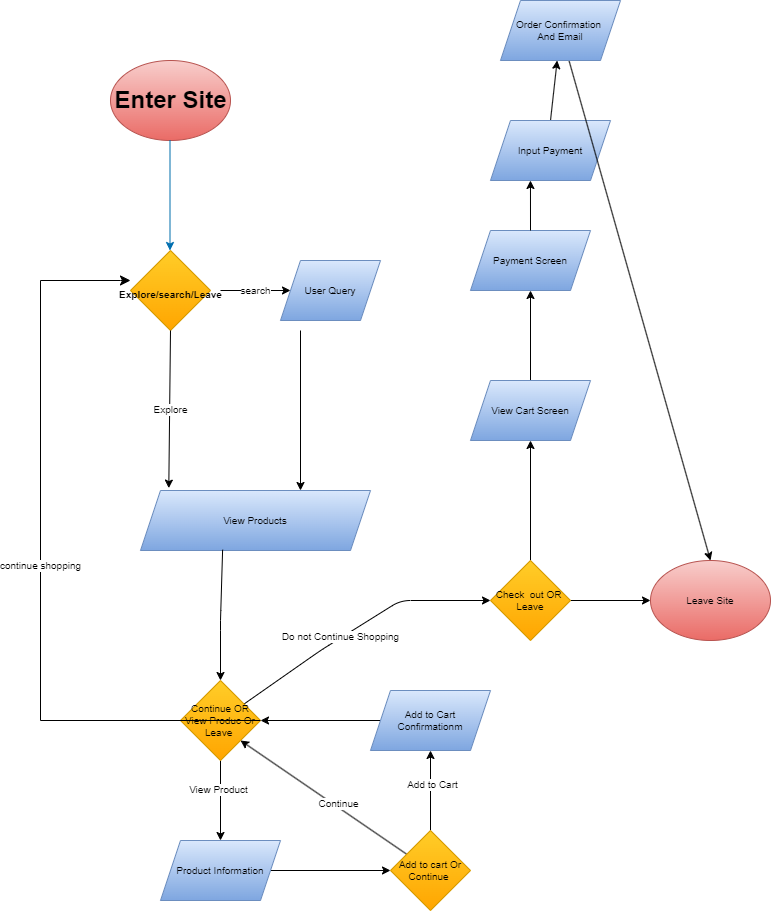

The diagram above was exported from draw.io. Its source (the exported page's mxGraphModel, read from the mxfile embedded in the PNG):
<mxGraphModel dx="746" dy="1171" grid="1" gridSize="10" guides="1" tooltips="1" connect="1" arrows="1" fold="1" page="1" pageScale="1" pageWidth="850" pageHeight="1100" math="0" shadow="0">
  <root>
    <mxCell id="0" />
    <mxCell id="1" parent="0" />
    <mxCell id="2" value="" style="ellipse;whiteSpace=wrap;html=1;fillColor=#f8cecc;strokeColor=#b85450;gradientColor=#ea6b66;" vertex="1" parent="1">
      <mxGeometry x="150" y="70" width="120" height="80" as="geometry" />
    </mxCell>
    <mxCell id="3" value="Enter Site" style="text;strokeColor=none;fillColor=none;html=1;fontSize=24;fontStyle=1;verticalAlign=middle;align=center;" vertex="1" parent="1">
      <mxGeometry x="160" y="90" width="100" height="40" as="geometry" />
    </mxCell>
    <mxCell id="4" value="" style="endArrow=classic;html=1;fillColor=#1ba1e2;strokeColor=#006EAF;" edge="1" parent="1">
      <mxGeometry width="50" height="50" relative="1" as="geometry">
        <mxPoint x="209.5" y="150" as="sourcePoint" />
        <mxPoint x="209.5" y="260" as="targetPoint" />
      </mxGeometry>
    </mxCell>
    <mxCell id="5" value="" style="rhombus;whiteSpace=wrap;html=1;fillColor=#ffcd28;strokeColor=#d79b00;gradientColor=#ffa500;" vertex="1" parent="1">
      <mxGeometry x="170" y="260" width="80" height="80" as="geometry" />
    </mxCell>
    <mxCell id="6" value="&lt;font size=&quot;1&quot;&gt;Explore/search/Leave&lt;/font&gt;" style="text;strokeColor=none;fillColor=none;html=1;fontSize=24;fontStyle=1;verticalAlign=middle;align=center;" vertex="1" parent="1">
      <mxGeometry x="160" y="280" width="100" height="40" as="geometry" />
    </mxCell>
    <mxCell id="8" value="" style="shape=parallelogram;perimeter=parallelogramPerimeter;whiteSpace=wrap;html=1;fixedSize=1;fontSize=10;fillColor=#dae8fc;gradientColor=#7ea6e0;strokeColor=#6c8ebf;" vertex="1" parent="1">
      <mxGeometry x="320" y="270" width="100" height="60" as="geometry" />
    </mxCell>
    <mxCell id="9" value="t" style="endArrow=classic;html=1;fontSize=10;exitX=0.5;exitY=1;exitDx=0;exitDy=0;entryX=0.123;entryY=-0.04;entryDx=0;entryDy=0;entryPerimeter=0;" edge="1" parent="1" source="5" target="18">
      <mxGeometry relative="1" as="geometry">
        <mxPoint x="209.5" y="360" as="sourcePoint" />
        <mxPoint x="200" y="490" as="targetPoint" />
      </mxGeometry>
    </mxCell>
    <mxCell id="10" value="Explore" style="edgeLabel;resizable=0;html=1;align=center;verticalAlign=middle;fontSize=10;" connectable="0" vertex="1" parent="9">
      <mxGeometry relative="1" as="geometry" />
    </mxCell>
    <mxCell id="12" value="search" style="endArrow=classic;html=1;fontSize=10;exitX=1;exitY=0.5;exitDx=0;exitDy=0;entryX=0;entryY=0.5;entryDx=0;entryDy=0;strokeWidth=1;" edge="1" parent="1" source="6" target="8">
      <mxGeometry relative="1" as="geometry">
        <mxPoint x="280" y="300" as="sourcePoint" />
        <mxPoint x="360" y="299.5" as="targetPoint" />
        <Array as="points" />
        <mxPoint as="offset" />
      </mxGeometry>
    </mxCell>
    <mxCell id="16" value="User Query" style="text;html=1;strokeColor=none;fillColor=none;align=center;verticalAlign=middle;whiteSpace=wrap;rounded=0;fontSize=10;" vertex="1" parent="1">
      <mxGeometry x="340" y="285" width="60" height="30" as="geometry" />
    </mxCell>
    <mxCell id="17" value="" style="endArrow=classic;html=1;strokeWidth=1;fontSize=10;" edge="1" parent="1">
      <mxGeometry width="50" height="50" relative="1" as="geometry">
        <mxPoint x="340" y="340" as="sourcePoint" />
        <mxPoint x="340" y="500" as="targetPoint" />
      </mxGeometry>
    </mxCell>
    <mxCell id="18" value="View Products" style="shape=parallelogram;perimeter=parallelogramPerimeter;whiteSpace=wrap;html=1;fixedSize=1;fontSize=10;fillColor=#dae8fc;gradientColor=#7ea6e0;strokeColor=#6c8ebf;" vertex="1" parent="1">
      <mxGeometry x="180" y="500" width="230" height="60" as="geometry" />
    </mxCell>
    <mxCell id="21" value="" style="endArrow=classic;html=1;strokeWidth=1;fontSize=10;exitX=0.357;exitY=0.987;exitDx=0;exitDy=0;exitPerimeter=0;" edge="1" parent="1" source="18">
      <mxGeometry width="50" height="50" relative="1" as="geometry">
        <mxPoint x="270" y="570" as="sourcePoint" />
        <mxPoint x="260" y="690" as="targetPoint" />
        <Array as="points">
          <mxPoint x="260" y="630" />
        </Array>
      </mxGeometry>
    </mxCell>
    <mxCell id="35" style="edgeStyle=none;html=1;strokeWidth=1;fontSize=10;entryX=0.5;entryY=0;entryDx=0;entryDy=0;" edge="1" parent="1" source="22" target="36">
      <mxGeometry relative="1" as="geometry">
        <mxPoint x="260" y="830" as="targetPoint" />
      </mxGeometry>
    </mxCell>
    <mxCell id="38" value="View Product" style="edgeLabel;html=1;align=center;verticalAlign=middle;resizable=0;points=[];fontSize=10;" vertex="1" connectable="0" parent="35">
      <mxGeometry x="-0.29" y="-3" relative="1" as="geometry">
        <mxPoint as="offset" />
      </mxGeometry>
    </mxCell>
    <mxCell id="47" style="edgeStyle=none;html=1;strokeWidth=1;fontSize=10;" edge="1" parent="1" source="22">
      <mxGeometry relative="1" as="geometry">
        <mxPoint x="530" y="610" as="targetPoint" />
        <Array as="points">
          <mxPoint x="360" y="660" />
          <mxPoint x="440" y="610" />
        </Array>
      </mxGeometry>
    </mxCell>
    <mxCell id="49" value="Do not Continue Shopping" style="edgeLabel;html=1;align=center;verticalAlign=middle;resizable=0;points=[];fontSize=10;" vertex="1" connectable="0" parent="47">
      <mxGeometry x="-0.1555" y="2" relative="1" as="geometry">
        <mxPoint as="offset" />
      </mxGeometry>
    </mxCell>
    <mxCell id="22" value="Continue OR View Produc Or Leave&amp;nbsp;" style="rhombus;whiteSpace=wrap;html=1;fontSize=10;fillColor=#ffcd28;gradientColor=#ffa500;strokeColor=#d79b00;" vertex="1" parent="1">
      <mxGeometry x="220" y="690" width="80" height="80" as="geometry" />
    </mxCell>
    <mxCell id="25" value="continue shopping" style="edgeStyle=segmentEdgeStyle;endArrow=classic;html=1;curved=0;rounded=0;endSize=8;startSize=8;strokeWidth=1;fontSize=10;exitX=1;exitY=0.5;exitDx=0;exitDy=0;" edge="1" parent="1" source="22">
      <mxGeometry width="50" height="50" relative="1" as="geometry">
        <mxPoint x="210" y="710" as="sourcePoint" />
        <mxPoint x="170" y="290" as="targetPoint" />
        <Array as="points">
          <mxPoint x="80" y="730" />
          <mxPoint x="80" y="290" />
          <mxPoint x="160" y="290" />
        </Array>
      </mxGeometry>
    </mxCell>
    <mxCell id="37" style="edgeStyle=none;html=1;strokeWidth=1;fontSize=10;entryX=0;entryY=0.5;entryDx=0;entryDy=0;" edge="1" parent="1" source="36" target="39">
      <mxGeometry relative="1" as="geometry">
        <mxPoint x="420" y="880" as="targetPoint" />
      </mxGeometry>
    </mxCell>
    <mxCell id="36" value="Product Information" style="shape=parallelogram;perimeter=parallelogramPerimeter;whiteSpace=wrap;html=1;fixedSize=1;fontSize=10;fillColor=#dae8fc;gradientColor=#7ea6e0;strokeColor=#6c8ebf;" vertex="1" parent="1">
      <mxGeometry x="200" y="850" width="120" height="60" as="geometry" />
    </mxCell>
    <mxCell id="41" style="edgeStyle=none;html=1;strokeWidth=1;fontSize=10;" edge="1" parent="1" source="39" target="43">
      <mxGeometry relative="1" as="geometry">
        <mxPoint x="470" y="720" as="targetPoint" />
      </mxGeometry>
    </mxCell>
    <mxCell id="42" value="Add to Cart" style="edgeLabel;html=1;align=center;verticalAlign=middle;resizable=0;points=[];fontSize=10;" vertex="1" connectable="0" parent="41">
      <mxGeometry x="0.17" y="-1" relative="1" as="geometry">
        <mxPoint as="offset" />
      </mxGeometry>
    </mxCell>
    <mxCell id="45" style="edgeStyle=none;html=1;entryX=1;entryY=1;entryDx=0;entryDy=0;strokeWidth=1;fontSize=10;" edge="1" parent="1" source="39" target="22">
      <mxGeometry relative="1" as="geometry" />
    </mxCell>
    <mxCell id="46" value="Continue" style="edgeLabel;html=1;align=center;verticalAlign=middle;resizable=0;points=[];fontSize=10;" vertex="1" connectable="0" parent="45">
      <mxGeometry x="-0.1496" y="-4" relative="1" as="geometry">
        <mxPoint y="1" as="offset" />
      </mxGeometry>
    </mxCell>
    <mxCell id="39" value="Add to cart Or&lt;br&gt;Continue&amp;nbsp;" style="rhombus;whiteSpace=wrap;html=1;fontSize=10;fillColor=#ffcd28;gradientColor=#ffa500;strokeColor=#d79b00;" vertex="1" parent="1">
      <mxGeometry x="430" y="840" width="80" height="80" as="geometry" />
    </mxCell>
    <mxCell id="44" style="edgeStyle=none;html=1;entryX=1;entryY=0.5;entryDx=0;entryDy=0;strokeWidth=1;fontSize=10;" edge="1" parent="1" source="43" target="22">
      <mxGeometry relative="1" as="geometry" />
    </mxCell>
    <mxCell id="43" value="Add to Cart Confirmationm" style="shape=parallelogram;perimeter=parallelogramPerimeter;whiteSpace=wrap;html=1;fixedSize=1;fontSize=10;fillColor=#dae8fc;gradientColor=#7ea6e0;strokeColor=#6c8ebf;" vertex="1" parent="1">
      <mxGeometry x="410" y="700" width="120" height="60" as="geometry" />
    </mxCell>
    <mxCell id="51" style="edgeStyle=none;html=1;strokeWidth=1;fontSize=10;entryX=0;entryY=0.5;entryDx=0;entryDy=0;" edge="1" parent="1" source="50" target="52">
      <mxGeometry relative="1" as="geometry">
        <mxPoint x="660" y="610" as="targetPoint" />
      </mxGeometry>
    </mxCell>
    <mxCell id="53" style="edgeStyle=none;html=1;strokeWidth=1;fontSize=10;entryX=0.5;entryY=1;entryDx=0;entryDy=0;" edge="1" parent="1" source="50" target="54">
      <mxGeometry relative="1" as="geometry">
        <mxPoint x="570" y="460" as="targetPoint" />
      </mxGeometry>
    </mxCell>
    <mxCell id="50" value="Check&amp;nbsp; out OR&amp;nbsp;&lt;br&gt;Leave" style="rhombus;whiteSpace=wrap;html=1;fontSize=10;fillColor=#ffcd28;gradientColor=#ffa500;strokeColor=#d79b00;" vertex="1" parent="1">
      <mxGeometry x="530" y="570" width="80" height="80" as="geometry" />
    </mxCell>
    <mxCell id="52" value="Leave Site" style="ellipse;whiteSpace=wrap;html=1;fontSize=10;fillColor=#f8cecc;gradientColor=#ea6b66;strokeColor=#b85450;" vertex="1" parent="1">
      <mxGeometry x="690" y="570" width="120" height="80" as="geometry" />
    </mxCell>
    <mxCell id="55" style="edgeStyle=none;html=1;strokeWidth=1;fontSize=10;entryX=0.5;entryY=1;entryDx=0;entryDy=0;" edge="1" parent="1" source="54" target="56">
      <mxGeometry relative="1" as="geometry">
        <mxPoint x="570" y="320" as="targetPoint" />
      </mxGeometry>
    </mxCell>
    <mxCell id="54" value="View Cart Screen" style="shape=parallelogram;perimeter=parallelogramPerimeter;whiteSpace=wrap;html=1;fixedSize=1;fontSize=10;fillColor=#dae8fc;gradientColor=#7ea6e0;strokeColor=#6c8ebf;" vertex="1" parent="1">
      <mxGeometry x="510" y="390" width="120" height="60" as="geometry" />
    </mxCell>
    <mxCell id="56" value="Payment Screen" style="shape=parallelogram;perimeter=parallelogramPerimeter;whiteSpace=wrap;html=1;fixedSize=1;fontSize=10;fillColor=#dae8fc;gradientColor=#7ea6e0;strokeColor=#6c8ebf;" vertex="1" parent="1">
      <mxGeometry x="510" y="240" width="120" height="60" as="geometry" />
    </mxCell>
    <mxCell id="58" value="" style="endArrow=classic;html=1;strokeWidth=1;fontSize=10;exitX=0.5;exitY=0;exitDx=0;exitDy=0;entryX=0.333;entryY=1;entryDx=0;entryDy=0;entryPerimeter=0;" edge="1" parent="1" source="56" target="59">
      <mxGeometry width="50" height="50" relative="1" as="geometry">
        <mxPoint x="580" y="220" as="sourcePoint" />
        <mxPoint x="570" y="160" as="targetPoint" />
      </mxGeometry>
    </mxCell>
    <mxCell id="60" style="edgeStyle=none;html=1;exitX=0.5;exitY=0;exitDx=0;exitDy=0;strokeWidth=1;fontSize=10;" edge="1" parent="1" source="59" target="61">
      <mxGeometry relative="1" as="geometry">
        <mxPoint x="590" y="80" as="targetPoint" />
      </mxGeometry>
    </mxCell>
    <mxCell id="59" value="Input Payment" style="shape=parallelogram;perimeter=parallelogramPerimeter;whiteSpace=wrap;html=1;fixedSize=1;fontSize=10;fillColor=#dae8fc;gradientColor=#7ea6e0;strokeColor=#6c8ebf;" vertex="1" parent="1">
      <mxGeometry x="530" y="130" width="120" height="60" as="geometry" />
    </mxCell>
    <mxCell id="63" style="edgeStyle=none;html=1;entryX=0.5;entryY=0;entryDx=0;entryDy=0;strokeWidth=1;fontSize=10;" edge="1" parent="1" source="61" target="52">
      <mxGeometry relative="1" as="geometry" />
    </mxCell>
    <mxCell id="61" value="Order Confirmation&amp;nbsp;&lt;br&gt;And Email" style="shape=parallelogram;perimeter=parallelogramPerimeter;whiteSpace=wrap;html=1;fixedSize=1;fontSize=10;fillColor=#dae8fc;gradientColor=#7ea6e0;strokeColor=#6c8ebf;" vertex="1" parent="1">
      <mxGeometry x="540" y="10" width="120" height="60" as="geometry" />
    </mxCell>
  </root>
</mxGraphModel>